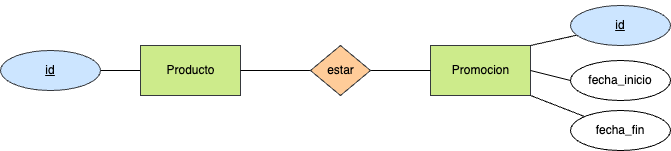

The diagram above was exported from draw.io. Its source (the exported page's mxGraphModel, read from the mxfile embedded in the PNG):
<mxGraphModel dx="1024" dy="802" grid="1" gridSize="10" guides="1" tooltips="1" connect="1" arrows="1" fold="1" page="1" pageScale="1" pageWidth="827" pageHeight="1169" math="0" shadow="0">
  <root>
    <mxCell id="0" />
    <mxCell id="1" parent="0" />
    <mxCell id="15" style="edgeStyle=none;html=1;entryX=1;entryY=0.5;entryDx=0;entryDy=0;fontColor=#FFFFFF;endArrow=none;endFill=0;" parent="1" source="16" target="17" edge="1">
      <mxGeometry relative="1" as="geometry" />
    </mxCell>
    <mxCell id="16" value="&lt;font color=&quot;#000000&quot;&gt;Producto&lt;/font&gt;" style="html=1;dashed=0;whitespace=wrap;fillColor=#cdeb8b;strokeColor=#36393d;" parent="1" vertex="1">
      <mxGeometry x="240" y="245" width="100" height="50" as="geometry" />
    </mxCell>
    <mxCell id="17" value="&lt;font color=&quot;#000000&quot;&gt;id&lt;/font&gt;" style="ellipse;whiteSpace=wrap;html=1;align=center;fontStyle=4;fillColor=#cce5ff;strokeColor=#36393d;" parent="1" vertex="1">
      <mxGeometry x="100" y="250" width="100" height="40" as="geometry" />
    </mxCell>
    <mxCell id="18" value="&lt;font color=&quot;#000000&quot;&gt;Promocion&lt;br&gt;&lt;/font&gt;" style="html=1;dashed=0;whitespace=wrap;fillColor=#cdeb8b;strokeColor=#36393d;" parent="1" vertex="1">
      <mxGeometry x="530" y="245" width="100" height="50" as="geometry" />
    </mxCell>
    <mxCell id="19" style="edgeStyle=none;html=1;entryX=0;entryY=0.5;entryDx=0;entryDy=0;fontColor=#FFFFFF;endArrow=none;endFill=0;" parent="1" source="21" target="18" edge="1">
      <mxGeometry relative="1" as="geometry" />
    </mxCell>
    <mxCell id="20" style="edgeStyle=none;html=1;entryX=1;entryY=0.5;entryDx=0;entryDy=0;fontColor=#FFFFFF;endArrow=none;endFill=0;" parent="1" source="21" target="16" edge="1">
      <mxGeometry relative="1" as="geometry" />
    </mxCell>
    <mxCell id="21" value="estar" style="shape=rhombus;html=1;dashed=0;whitespace=wrap;perimeter=rhombusPerimeter;fillColor=#ffcc99;strokeColor=#36393d;" parent="1" vertex="1">
      <mxGeometry x="410" y="245" width="60" height="50" as="geometry" />
    </mxCell>
    <mxCell id="22" value="N:M" style="text;html=1;align=center;verticalAlign=middle;resizable=0;points=[];autosize=1;strokeColor=none;fillColor=none;fontColor=#FFFFFF;" parent="1" vertex="1">
      <mxGeometry x="475" y="230" width="50" height="30" as="geometry" />
    </mxCell>
    <mxCell id="23" value="N:M" style="text;html=1;align=center;verticalAlign=middle;resizable=0;points=[];autosize=1;strokeColor=none;fillColor=none;fontColor=#FFFFFF;" parent="1" vertex="1">
      <mxGeometry x="340" y="230" width="50" height="30" as="geometry" />
    </mxCell>
    <mxCell id="24" value="N:M" style="text;html=1;align=center;verticalAlign=middle;resizable=0;points=[];autosize=1;strokeColor=none;fillColor=none;fontColor=#FFFFFF;" parent="1" vertex="1">
      <mxGeometry x="415" y="200" width="50" height="30" as="geometry" />
    </mxCell>
    <mxCell id="32" style="edgeStyle=none;html=1;entryX=1;entryY=0;entryDx=0;entryDy=0;endArrow=none;endFill=0;" parent="1" source="25" target="18" edge="1">
      <mxGeometry relative="1" as="geometry">
        <Array as="points" />
      </mxGeometry>
    </mxCell>
    <mxCell id="25" value="&lt;font color=&quot;#000000&quot;&gt;id&lt;/font&gt;" style="ellipse;whiteSpace=wrap;html=1;align=center;fontStyle=4;fillColor=#cce5ff;strokeColor=#36393d;" parent="1" vertex="1">
      <mxGeometry x="670" y="205" width="100" height="40" as="geometry" />
    </mxCell>
    <mxCell id="47" style="edgeStyle=none;html=1;exitX=0;exitY=0.5;exitDx=0;exitDy=0;entryX=1;entryY=0.5;entryDx=0;entryDy=0;endArrow=none;endFill=0;" edge="1" parent="1" source="44" target="18">
      <mxGeometry relative="1" as="geometry" />
    </mxCell>
    <mxCell id="44" value="fecha_inicio" style="ellipse;whiteSpace=wrap;html=1;align=center;" vertex="1" parent="1">
      <mxGeometry x="670" y="260" width="100" height="40" as="geometry" />
    </mxCell>
    <mxCell id="46" style="edgeStyle=none;html=1;endArrow=none;endFill=0;entryX=1;entryY=1;entryDx=0;entryDy=0;" edge="1" parent="1" source="45" target="18">
      <mxGeometry relative="1" as="geometry">
        <mxPoint x="630" y="300" as="targetPoint" />
      </mxGeometry>
    </mxCell>
    <mxCell id="45" value="fecha_fin" style="ellipse;whiteSpace=wrap;html=1;align=center;" vertex="1" parent="1">
      <mxGeometry x="670" y="310" width="100" height="40" as="geometry" />
    </mxCell>
  </root>
</mxGraphModel>